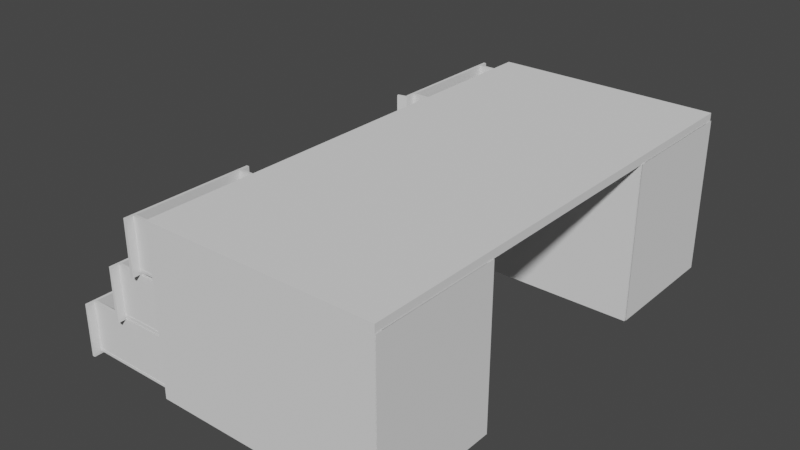 # Source: desk.blend  (saved by Blender 3.2.14; exported with 4.5.12 LTS)
import bpy
from mathutils import Matrix  # noqa: F401  (used for matrix-valued properties, if any)

bpy.ops.wm.read_factory_settings(use_empty=True)
scene = bpy.context.scene
scene.name = 'Scene'

# ---- collections
col_collection = bpy.data.collections.new('Collection'); scene.collection.children.link(col_collection)

# ---- materials (node trees are filled in below, after node groups)
mat_material = bpy.data.materials.new('Material')
mat_material.use_transparent_shadow = False

# ---- material node trees
mat_material.use_nodes = True; mat_material.node_tree.nodes.clear()
_N = mat_material.node_tree.nodes; _L = mat_material.node_tree.links
n0 = _N.new('ShaderNodeBsdfPrincipled'); n0.name = 'Principled BSDF'; n0.location = (10, 300)
n0.distribution = 'GGX'
n0.subsurface_method = 'RANDOM_WALK_SKIN'
n0.inputs[3].default_value = 1.45
n0.inputs[27].default_value = (0.0, 0.0, 0.0, 1.0)
n0.inputs[28].default_value = 1.0
n1 = _N.new('ShaderNodeOutputMaterial'); n1.name = 'Material Output'; n1.location = (300, 300)
_L.new(n0.outputs[0], n1.inputs[0])
n1.is_active_output = True

# ---- world
world_world = bpy.data.worlds.new('World'); scene.world = world_world
world_world.use_nodes = True; world_world.node_tree.nodes.clear()
_N = world_world.node_tree.nodes; _L = world_world.node_tree.links
n0 = _N.new('ShaderNodeOutputWorld'); n0.name = 'World Output'; n0.location = (300, 300)
n1 = _N.new('ShaderNodeBackground'); n1.name = 'Background'; n1.location = (10, 300)
n1.inputs[0].default_value = (0.05088, 0.05088, 0.05088, 1.0)
_L.new(n1.outputs[0], n0.inputs[0])
n0.is_active_output = True
world_world.color = (0.05088, 0.05088, 0.05088)
world_world.use_sun_shadow = False
world_world.sun_shadow_jitter_overblur = 0.0

# ---- meshes
me_cube_009 = bpy.data.meshes.new('Cube.009')
me_cube_009.from_pydata([(-1.944, -4.065, -0.2235), (-1.944, -4.065, -0.08578), (-1.944, 4.065, -0.2235), (-1.944, 4.065, -0.08578), (1.944, -4.065, -0.2235), (1.944, -4.065, -0.08578), (1.944, 4.065, -0.2235), (1.944, 4.065, -0.08578)], [], [(0, 1, 3, 2), (2, 3, 7, 6), (6, 7, 5, 4), (4, 5, 1, 0), (2, 6, 4, 0), (7, 3, 1, 5)])
_uv = me_cube_009.uv_layers.new(name='UVMap')
_uv.uv.foreach_set('vector', [0.375, 0.0, 0.625, 0.0, 0.625, 0.25, 0.375, 0.25, 0.375, 0.25, 0.625, 0.25, 0.625, 0.5, 0.375, 0.5, 0.375, 0.5, 0.625, 0.5, 0.625, 0.75, 0.375, 0.75, 0.375, 0.75, 0.625, 0.75, 0.625, 1.0, 0.375, 1.0, 0.125, 0.5, 0.375, 0.5, 0.375, 0.75, 0.125, 0.75, 0.625, 0.5, 0.875, 0.5, 0.875, 0.75, 0.625, 0.75])
me_cube_009.materials.append(None)
me_cube_009.update()
me_cube_014 = bpy.data.meshes.new('Cube.014')
me_cube_014.from_pydata([(-0.2341, -0.2178, -0.2905), (-0.2341, -0.2178, 2.25), (-0.2341, -0.09433, -0.2905), (-0.2341, -0.09433, 2.25), (1.736, -0.2178, -0.2905), (1.736, -0.2178, 2.25), (1.736, -0.09433, -0.2905), (1.736, -0.09433, 2.25)], [], [(0, 1, 3, 2), (2, 3, 7, 6), (6, 7, 5, 4), (4, 5, 1, 0), (2, 6, 4, 0), (7, 3, 1, 5)])
_uv = me_cube_014.uv_layers.new(name='UVMap')
_uv.uv.foreach_set('vector', [0.375, 0.0, 0.625, 0.0, 0.625, 0.25, 0.375, 0.25, 0.375, 0.25, 0.625, 0.25, 0.625, 0.5, 0.375, 0.5, 0.375, 0.5, 0.625, 0.5, 0.625, 0.75, 0.375, 0.75, 0.375, 0.75, 0.625, 0.75, 0.625, 1.0, 0.375, 1.0, 0.125, 0.5, 0.375, 0.5, 0.375, 0.75, 0.125, 0.75, 0.625, 0.5, 0.875, 0.5, 0.875, 0.75, 0.625, 0.75])
me_cube_014.update()
me_cube_015 = bpy.data.meshes.new('Cube.015')
me_cube_015.from_pydata([(-3.893, -0.06024, -2.594), (-3.893, -0.06024, 0.072), (-3.893, 0.06323, -2.594), (-3.893, 0.06323, 0.072), (2.11e-05, -0.06024, -2.594), (2.086e-05, -0.06024, 0.072), (2.11e-05, 0.06323, -2.594), (2.086e-05, 0.06323, 0.072)], [], [(0, 1, 3, 2), (2, 3, 7, 6), (6, 7, 5, 4), (4, 5, 1, 0), (2, 6, 4, 0), (7, 3, 1, 5)])
_uv = me_cube_015.uv_layers.new(name='UVMap')
_uv.uv.foreach_set('vector', [0.375, 0.0, 0.625, 0.0, 0.625, 0.25, 0.375, 0.25, 0.375, 0.25, 0.625, 0.25, 0.625, 0.5, 0.375, 0.5, 0.375, 0.5, 0.625, 0.5, 0.625, 0.75, 0.375, 0.75, 0.375, 0.75, 0.625, 0.75, 0.625, 1.0, 0.375, 1.0, 0.125, 0.5, 0.375, 0.5, 0.375, 0.75, 0.125, 0.75, 0.625, 0.5, 0.875, 0.5, 0.875, 0.75, 0.625, 0.75])
me_cube_015.update()
me_cube_016 = bpy.data.meshes.new('Cube.016')
me_cube_016.from_pydata([(-0.2341, -0.2178, 0.2178), (-0.2341, -0.2178, 2.183), (-0.2341, -0.09433, 0.2178), (-0.2341, -0.09433, 2.183), (3.658, -0.2178, 0.2178), (3.658, -0.2178, 2.183), (3.658, -0.09433, 0.2178), (3.658, -0.09433, 2.183)], [], [(0, 1, 3, 2), (2, 3, 7, 6), (6, 7, 5, 4), (4, 5, 1, 0), (2, 6, 4, 0), (7, 3, 1, 5)])
_uv = me_cube_016.uv_layers.new(name='UVMap')
_uv.uv.foreach_set('vector', [0.375, 0.0, 0.625, 0.0, 0.625, 0.25, 0.375, 0.25, 0.375, 0.25, 0.625, 0.25, 0.625, 0.5, 0.375, 0.5, 0.375, 0.5, 0.625, 0.5, 0.625, 0.75, 0.375, 0.75, 0.375, 0.75, 0.625, 0.75, 0.625, 1.0, 0.375, 1.0, 0.125, 0.5, 0.375, 0.5, 0.375, 0.75, 0.125, 0.75, 0.625, 0.5, 0.875, 0.5, 0.875, 0.75, 0.625, 0.75])
me_cube_016.update()
me_cube_017 = bpy.data.meshes.new('Cube.017')
me_cube_017.from_pydata([(-0.2341, -0.2178, -0.2905), (-0.2341, -0.2178, 2.375), (-0.2341, -0.09433, -0.2905), (-0.2341, -0.09433, 2.375), (3.658, -0.2178, -0.2905), (3.658, -0.2178, 2.375), (3.658, -0.09433, -0.2905), (3.658, -0.09433, 2.375)], [], [(0, 1, 3, 2), (2, 3, 7, 6), (6, 7, 5, 4), (4, 5, 1, 0), (2, 6, 4, 0), (7, 3, 1, 5)])
_uv = me_cube_017.uv_layers.new(name='UVMap')
_uv.uv.foreach_set('vector', [0.375, 0.0, 0.625, 0.0, 0.625, 0.25, 0.375, 0.25, 0.375, 0.25, 0.625, 0.25, 0.625, 0.5, 0.375, 0.5, 0.375, 0.5, 0.625, 0.5, 0.625, 0.75, 0.375, 0.75, 0.375, 0.75, 0.625, 0.75, 0.625, 1.0, 0.375, 1.0, 0.125, 0.5, 0.375, 0.5, 0.375, 0.75, 0.125, 0.75, 0.625, 0.5, 0.875, 0.5, 0.875, 0.75, 0.625, 0.75])
me_cube_017.update()
me_cube_018 = bpy.data.meshes.new('Cube.018')
me_cube_018.from_pydata([(-0.2341, -0.2178, 0.2178), (-0.2341, -0.2178, 2.183), (-0.2341, -0.09433, 0.2178), (-0.2341, -0.09433, 2.183), (3.658, -0.2178, 0.2178), (3.658, -0.2178, 2.183), (3.658, -0.09433, 0.2178), (3.658, -0.09433, 2.183)], [], [(0, 1, 3, 2), (2, 3, 7, 6), (6, 7, 5, 4), (4, 5, 1, 0), (2, 6, 4, 0), (7, 3, 1, 5)])
_uv = me_cube_018.uv_layers.new(name='UVMap')
_uv.uv.foreach_set('vector', [0.375, 0.0, 0.625, 0.0, 0.625, 0.25, 0.375, 0.25, 0.375, 0.25, 0.625, 0.25, 0.625, 0.5, 0.375, 0.5, 0.375, 0.5, 0.625, 0.5, 0.625, 0.75, 0.375, 0.75, 0.375, 0.75, 0.625, 0.75, 0.625, 1.0, 0.375, 1.0, 0.125, 0.5, 0.375, 0.5, 0.375, 0.75, 0.125, 0.75, 0.625, 0.5, 0.875, 0.5, 0.875, 0.75, 0.625, 0.75])
me_cube_018.update()
me_cube_019 = bpy.data.meshes.new('Cube.019')
me_cube_019.from_pydata([(-0.2341, -0.2178, 0.2178), (-0.2341, -0.2178, 2.183), (-0.2341, -0.09433, 0.2178), (-0.2341, -0.09433, 2.183), (3.658, -0.2178, 0.2178), (3.658, -0.2178, 2.183), (3.658, -0.09433, 0.2178), (3.658, -0.09433, 2.183)], [], [(0, 1, 3, 2), (2, 3, 7, 6), (6, 7, 5, 4), (4, 5, 1, 0), (2, 6, 4, 0), (7, 3, 1, 5)])
_uv = me_cube_019.uv_layers.new(name='UVMap')
_uv.uv.foreach_set('vector', [0.375, 0.0, 0.625, 0.0, 0.625, 0.25, 0.375, 0.25, 0.375, 0.25, 0.625, 0.25, 0.625, 0.5, 0.375, 0.5, 0.375, 0.5, 0.625, 0.5, 0.625, 0.75, 0.375, 0.75, 0.375, 0.75, 0.625, 0.75, 0.625, 1.0, 0.375, 1.0, 0.125, 0.5, 0.375, 0.5, 0.375, 0.75, 0.125, 0.75, 0.625, 0.5, 0.875, 0.5, 0.875, 0.75, 0.625, 0.75])
me_cube_019.update()
me_cube_020 = bpy.data.meshes.new('Cube.020')
me_cube_020.from_pydata([(-0.3202, 0.004568, -0.09987), (-0.3202, 0.004568, 0.7955), (-0.3202, 0.05075, -0.09987), (-0.3202, 0.05075, 0.7955), (1.89, 0.004568, -0.09987), (1.89, 0.004568, 0.7955), (1.89, 0.05075, -0.09987), (1.89, 0.05075, 0.7955), (-2.196, 3.977, -3.886), (-2.196, 3.977, 1.743), (-2.349, 3.977, -3.886), (-2.349, 3.977, 1.743), (-2.196, 0.08469, -3.886), (-2.196, 0.08469, 1.743), (-2.349, 0.08469, -3.886), (-2.349, 0.08469, 1.743), (3.945, 3.926, -3.886), (3.945, 3.926, 1.743), (3.945, 3.972, -3.886), (3.945, 3.972, 1.743), (-2.206, 3.926, -3.886), (-2.206, 3.926, 1.743), (-2.206, 3.972, -3.886), (-2.206, 3.972, 1.743), (4.087, 3.977, -3.886), (3.934, 3.977, -3.886), (4.087, 3.977, 1.743), (4.087, 0.08469, -3.886), (3.934, 0.08469, -3.886), (4.087, 0.08469, 1.743), (3.934, 0.08469, 1.743), (3.934, 3.977, 1.743), (4.14, 3.977, -3.884), (4.14, 3.977, -4.208), (-2.362, 3.977, -3.884), (4.14, 0.08469, -3.884), (4.14, 0.08469, -4.208), (-2.362, 0.08469, -3.884), (-2.362, 0.08469, -4.208), (-2.362, 3.977, -4.208), (4.543, 0.04077, -4.554), (4.543, 0.04077, 1.743), (4.543, 0.08696, -4.554), (4.543, 0.08696, 1.743), (-2.771, 0.04077, -4.554), (-2.771, 0.04077, 1.743), (-2.771, 0.08696, -4.554), (-2.771, 0.08696, 1.743)], [], [(0, 1, 3, 2), (2, 3, 7, 6), (6, 7, 5, 4), (4, 5, 1, 0), (2, 6, 4, 0), (7, 3, 1, 5), (8, 9, 11, 10), (10, 11, 15, 14), (14, 15, 13, 12), (12, 13, 9, 8), (10, 14, 12, 8), (15, 11, 9, 13), (16, 17, 19, 18), (18, 19, 23, 22), (22, 23, 21, 20), (20, 21, 17, 16), (18, 22, 20, 16), (23, 19, 17, 21), (25, 28, 27, 24), (24, 26, 31, 25), (27, 29, 26, 24), (28, 30, 29, 27), (30, 31, 26, 29), (25, 31, 30, 28), (33, 36, 35, 32), (32, 34, 39, 33), (35, 37, 34, 32), (36, 38, 37, 35), (38, 39, 34, 37), (33, 39, 38, 36), (40, 41, 43, 42), (42, 43, 47, 46), (46, 47, 45, 44), (44, 45, 41, 40), (42, 46, 44, 40), (47, 43, 41, 45)])
_uv = me_cube_020.uv_layers.new(name='UVMap')
_uv.uv.foreach_set('vector', [0.375, 0.0, 0.625, 0.0, 0.625, 0.25, 0.375, 0.25, 0.375, 0.25, 0.625, 0.25, 0.625, 0.5, 0.375, 0.5, 0.375, 0.5, 0.625, 0.5, 0.625, 0.75, 0.375, 0.75, 0.375, 0.75, 0.625, 0.75, 0.625, 1.0, 0.375, 1.0, 0.125, 0.5, 0.375, 0.5, 0.375, 0.75, 0.125, 0.75, 0.625, 0.5, 0.875, 0.5, 0.875, 0.75, 0.625, 0.75, 0.375, 0.0, 0.625, 0.0, 0.625, 0.25, 0.375, 0.25, 0.375, 0.25, 0.625, 0.25, 0.625, 0.5, 0.375, 0.5, 0.375, 0.5, 0.625, 0.5, 0.625, 0.75, 0.375, 0.75, 0.375, 0.75, 0.625, 0.75, 0.625, 1.0, 0.375, 1.0, 0.125, 0.5, 0.375, 0.5, 0.375, 0.75, 0.125, 0.75, 0.625, 0.5, 0.875, 0.5, 0.875, 0.75, 0.625, 0.75, 0.375, 0.0, 0.625, 0.0, 0.625, 0.25, 0.375, 0.25, 0.375, 0.25, 0.625, 0.25, 0.625, 0.5, 0.375, 0.5, 0.375, 0.5, 0.625, 0.5, 0.625, 0.75, 0.375, 0.75, 0.375, 0.75, 0.625, 0.75, 0.625, 1.0, 0.375, 1.0, 0.125, 0.5, 0.375, 0.5, 0.375, 0.75, 0.125, 0.75, 0.625, 0.5, 0.875, 0.5, 0.875, 0.75, 0.625, 0.75, 0.125, 0.5, 0.375, 0.5, 0.375, 0.75, 0.125, 0.75, 0.375, 0.0, 0.625, 0.0, 0.625, 0.25, 0.375, 0.25, 0.375, 0.75, 0.625, 0.75, 0.625, 1.0, 0.375, 1.0, 0.375, 0.5, 0.625, 0.5, 0.625, 0.75, 0.375, 0.75, 0.625, 0.5, 0.875, 0.5, 0.875, 0.75, 0.625, 0.75, 0.375, 0.25, 0.625, 0.25, 0.625, 0.5, 0.375, 0.5, 0.125, 0.5, 0.375, 0.5, 0.375, 0.75, 0.125, 0.75, 0.375, 0.0, 0.625, 0.0, 0.625, 0.25, 0.375, 0.25, 0.375, 0.75, 0.625, 0.75, 0.625, 1.0, 0.375, 1.0, 0.375, 0.5, 0.625, 0.5, 0.625, 0.75, 0.375, 0.75, 0.625, 0.5, 0.875, 0.5, 0.875, 0.75, 0.625, 0.75, 0.375, 0.25, 0.625, 0.25, 0.625, 0.5, 0.375, 0.5, 0.375, 0.0, 0.625, 0.0, 0.625, 0.25, 0.375, 0.25, 0.375, 0.25, 0.625, 0.25, 0.625, 0.5, 0.375, 0.5, 0.375, 0.5, 0.625, 0.5, 0.625, 0.75, 0.375, 0.75, 0.375, 0.75, 0.625, 0.75, 0.625, 1.0, 0.375, 1.0, 0.125, 0.5, 0.375, 0.5, 0.375, 0.75, 0.125, 0.75, 0.625, 0.5, 0.875, 0.5, 0.875, 0.75, 0.625, 0.75])
me_cube_020.materials.append(mat_material)
me_cube_020.update()
me_cube_021 = bpy.data.meshes.new('Cube.021')
me_cube_021.from_pydata([(-0.3202, 0.004568, -0.09987), (-0.3202, 0.004568, 0.7955), (-0.3202, 0.05075, -0.09987), (-0.3202, 0.05075, 0.7955), (1.89, 0.004568, -0.09987), (1.89, 0.004568, 0.7955), (1.89, 0.05075, -0.09987), (1.89, 0.05075, 0.7955), (-2.196, 3.977, -3.886), (-2.196, 3.977, 1.743), (-2.349, 3.977, -3.886), (-2.349, 3.977, 1.743), (-2.196, 0.08469, -3.886), (-2.196, 0.08469, 1.743), (-2.349, 0.08469, -3.886), (-2.349, 0.08469, 1.743), (3.945, 3.926, -3.886), (3.945, 3.926, 1.743), (3.945, 3.972, -3.886), (3.945, 3.972, 1.743), (-2.206, 3.926, -3.886), (-2.206, 3.926, 1.743), (-2.206, 3.972, -3.886), (-2.206, 3.972, 1.743), (4.087, 3.977, -3.886), (3.934, 3.977, -3.886), (4.087, 3.977, 1.743), (4.087, 0.08469, -3.886), (3.934, 0.08469, -3.886), (4.087, 0.08469, 1.743), (3.934, 0.08469, 1.743), (3.934, 3.977, 1.743), (4.14, 3.977, -3.884), (4.14, 3.977, -4.208), (-2.362, 3.977, -3.884), (4.14, 0.08469, -3.884), (4.14, 0.08469, -4.208), (-2.362, 0.08469, -3.884), (-2.362, 0.08469, -4.208), (-2.362, 3.977, -4.208), (4.543, 0.04077, -4.554), (4.543, 0.04077, 1.743), (4.543, 0.08696, -4.554), (4.543, 0.08696, 1.743), (-2.771, 0.04077, -4.554), (-2.771, 0.04077, 1.743), (-2.771, 0.08696, -4.554), (-2.771, 0.08696, 1.743)], [], [(0, 1, 3, 2), (2, 3, 7, 6), (6, 7, 5, 4), (4, 5, 1, 0), (2, 6, 4, 0), (7, 3, 1, 5), (8, 9, 11, 10), (10, 11, 15, 14), (14, 15, 13, 12), (12, 13, 9, 8), (10, 14, 12, 8), (15, 11, 9, 13), (16, 17, 19, 18), (18, 19, 23, 22), (22, 23, 21, 20), (20, 21, 17, 16), (18, 22, 20, 16), (23, 19, 17, 21), (25, 28, 27, 24), (24, 26, 31, 25), (27, 29, 26, 24), (28, 30, 29, 27), (30, 31, 26, 29), (25, 31, 30, 28), (33, 36, 35, 32), (32, 34, 39, 33), (35, 37, 34, 32), (36, 38, 37, 35), (38, 39, 34, 37), (33, 39, 38, 36), (40, 41, 43, 42), (42, 43, 47, 46), (46, 47, 45, 44), (44, 45, 41, 40), (42, 46, 44, 40), (47, 43, 41, 45)])
_uv = me_cube_021.uv_layers.new(name='UVMap')
_uv.uv.foreach_set('vector', [0.375, 0.0, 0.625, 0.0, 0.625, 0.25, 0.375, 0.25, 0.375, 0.25, 0.625, 0.25, 0.625, 0.5, 0.375, 0.5, 0.375, 0.5, 0.625, 0.5, 0.625, 0.75, 0.375, 0.75, 0.375, 0.75, 0.625, 0.75, 0.625, 1.0, 0.375, 1.0, 0.125, 0.5, 0.375, 0.5, 0.375, 0.75, 0.125, 0.75, 0.625, 0.5, 0.875, 0.5, 0.875, 0.75, 0.625, 0.75, 0.375, 0.0, 0.625, 0.0, 0.625, 0.25, 0.375, 0.25, 0.375, 0.25, 0.625, 0.25, 0.625, 0.5, 0.375, 0.5, 0.375, 0.5, 0.625, 0.5, 0.625, 0.75, 0.375, 0.75, 0.375, 0.75, 0.625, 0.75, 0.625, 1.0, 0.375, 1.0, 0.125, 0.5, 0.375, 0.5, 0.375, 0.75, 0.125, 0.75, 0.625, 0.5, 0.875, 0.5, 0.875, 0.75, 0.625, 0.75, 0.375, 0.0, 0.625, 0.0, 0.625, 0.25, 0.375, 0.25, 0.375, 0.25, 0.625, 0.25, 0.625, 0.5, 0.375, 0.5, 0.375, 0.5, 0.625, 0.5, 0.625, 0.75, 0.375, 0.75, 0.375, 0.75, 0.625, 0.75, 0.625, 1.0, 0.375, 1.0, 0.125, 0.5, 0.375, 0.5, 0.375, 0.75, 0.125, 0.75, 0.625, 0.5, 0.875, 0.5, 0.875, 0.75, 0.625, 0.75, 0.125, 0.5, 0.375, 0.5, 0.375, 0.75, 0.125, 0.75, 0.375, 0.0, 0.625, 0.0, 0.625, 0.25, 0.375, 0.25, 0.375, 0.75, 0.625, 0.75, 0.625, 1.0, 0.375, 1.0, 0.375, 0.5, 0.625, 0.5, 0.625, 0.75, 0.375, 0.75, 0.625, 0.5, 0.875, 0.5, 0.875, 0.75, 0.625, 0.75, 0.375, 0.25, 0.625, 0.25, 0.625, 0.5, 0.375, 0.5, 0.125, 0.5, 0.375, 0.5, 0.375, 0.75, 0.125, 0.75, 0.375, 0.0, 0.625, 0.0, 0.625, 0.25, 0.375, 0.25, 0.375, 0.75, 0.625, 0.75, 0.625, 1.0, 0.375, 1.0, 0.375, 0.5, 0.625, 0.5, 0.625, 0.75, 0.375, 0.75, 0.625, 0.5, 0.875, 0.5, 0.875, 0.75, 0.625, 0.75, 0.375, 0.25, 0.625, 0.25, 0.625, 0.5, 0.375, 0.5, 0.375, 0.0, 0.625, 0.0, 0.625, 0.25, 0.375, 0.25, 0.375, 0.25, 0.625, 0.25, 0.625, 0.5, 0.375, 0.5, 0.375, 0.5, 0.625, 0.5, 0.625, 0.75, 0.375, 0.75, 0.375, 0.75, 0.625, 0.75, 0.625, 1.0, 0.375, 1.0, 0.125, 0.5, 0.375, 0.5, 0.375, 0.75, 0.125, 0.75, 0.625, 0.5, 0.875, 0.5, 0.875, 0.75, 0.625, 0.75])
me_cube_021.update()
me_cube_022 = bpy.data.meshes.new('Cube.022')
me_cube_022.from_pydata([(-0.3202, 0.004568, -0.09987), (-0.3202, 0.004568, 0.7955), (-0.3202, 0.05075, -0.09987), (-0.3202, 0.05075, 0.7955), (1.89, 0.004568, -0.09987), (1.89, 0.004568, 0.7955), (1.89, 0.05075, -0.09987), (1.89, 0.05075, 0.7955), (-2.196, 3.977, -3.886), (-2.196, 3.977, 1.743), (-2.349, 3.977, -3.886), (-2.349, 3.977, 1.743), (-2.196, 0.08469, -3.886), (-2.196, 0.08469, 1.743), (-2.349, 0.08469, -3.886), (-2.349, 0.08469, 1.743), (3.945, 3.926, -3.886), (3.945, 3.926, 1.743), (3.945, 3.972, -3.886), (3.945, 3.972, 1.743), (-2.206, 3.926, -3.886), (-2.206, 3.926, 1.743), (-2.206, 3.972, -3.886), (-2.206, 3.972, 1.743), (4.087, 3.977, -3.886), (3.934, 3.977, -3.886), (4.087, 3.977, 1.743), (4.087, 0.08469, -3.886), (3.934, 0.08469, -3.886), (4.087, 0.08469, 1.743), (3.934, 0.08469, 1.743), (3.934, 3.977, 1.743), (4.14, 3.977, -3.884), (4.14, 3.977, -4.208), (-2.362, 3.977, -3.884), (4.14, 0.08469, -3.884), (4.14, 0.08469, -4.208), (-2.362, 0.08469, -3.884), (-2.362, 0.08469, -4.208), (-2.362, 3.977, -4.208), (4.543, 0.04077, -4.554), (4.543, 0.04077, 1.743), (4.543, 0.08696, -4.554), (4.543, 0.08696, 1.743), (-2.771, 0.04077, -4.554), (-2.771, 0.04077, 1.743), (-2.771, 0.08696, -4.554), (-2.771, 0.08696, 1.743)], [], [(0, 1, 3, 2), (2, 3, 7, 6), (6, 7, 5, 4), (4, 5, 1, 0), (2, 6, 4, 0), (7, 3, 1, 5), (8, 9, 11, 10), (10, 11, 15, 14), (14, 15, 13, 12), (12, 13, 9, 8), (10, 14, 12, 8), (15, 11, 9, 13), (16, 17, 19, 18), (18, 19, 23, 22), (22, 23, 21, 20), (20, 21, 17, 16), (18, 22, 20, 16), (23, 19, 17, 21), (25, 28, 27, 24), (24, 26, 31, 25), (27, 29, 26, 24), (28, 30, 29, 27), (30, 31, 26, 29), (25, 31, 30, 28), (33, 36, 35, 32), (32, 34, 39, 33), (35, 37, 34, 32), (36, 38, 37, 35), (38, 39, 34, 37), (33, 39, 38, 36), (40, 41, 43, 42), (42, 43, 47, 46), (46, 47, 45, 44), (44, 45, 41, 40), (42, 46, 44, 40), (47, 43, 41, 45)])
_uv = me_cube_022.uv_layers.new(name='UVMap')
_uv.uv.foreach_set('vector', [0.375, 0.0, 0.625, 0.0, 0.625, 0.25, 0.375, 0.25, 0.375, 0.25, 0.625, 0.25, 0.625, 0.5, 0.375, 0.5, 0.375, 0.5, 0.625, 0.5, 0.625, 0.75, 0.375, 0.75, 0.375, 0.75, 0.625, 0.75, 0.625, 1.0, 0.375, 1.0, 0.125, 0.5, 0.375, 0.5, 0.375, 0.75, 0.125, 0.75, 0.625, 0.5, 0.875, 0.5, 0.875, 0.75, 0.625, 0.75, 0.375, 0.0, 0.625, 0.0, 0.625, 0.25, 0.375, 0.25, 0.375, 0.25, 0.625, 0.25, 0.625, 0.5, 0.375, 0.5, 0.375, 0.5, 0.625, 0.5, 0.625, 0.75, 0.375, 0.75, 0.375, 0.75, 0.625, 0.75, 0.625, 1.0, 0.375, 1.0, 0.125, 0.5, 0.375, 0.5, 0.375, 0.75, 0.125, 0.75, 0.625, 0.5, 0.875, 0.5, 0.875, 0.75, 0.625, 0.75, 0.375, 0.0, 0.625, 0.0, 0.625, 0.25, 0.375, 0.25, 0.375, 0.25, 0.625, 0.25, 0.625, 0.5, 0.375, 0.5, 0.375, 0.5, 0.625, 0.5, 0.625, 0.75, 0.375, 0.75, 0.375, 0.75, 0.625, 0.75, 0.625, 1.0, 0.375, 1.0, 0.125, 0.5, 0.375, 0.5, 0.375, 0.75, 0.125, 0.75, 0.625, 0.5, 0.875, 0.5, 0.875, 0.75, 0.625, 0.75, 0.125, 0.5, 0.375, 0.5, 0.375, 0.75, 0.125, 0.75, 0.375, 0.0, 0.625, 0.0, 0.625, 0.25, 0.375, 0.25, 0.375, 0.75, 0.625, 0.75, 0.625, 1.0, 0.375, 1.0, 0.375, 0.5, 0.625, 0.5, 0.625, 0.75, 0.375, 0.75, 0.625, 0.5, 0.875, 0.5, 0.875, 0.75, 0.625, 0.75, 0.375, 0.25, 0.625, 0.25, 0.625, 0.5, 0.375, 0.5, 0.125, 0.5, 0.375, 0.5, 0.375, 0.75, 0.125, 0.75, 0.375, 0.0, 0.625, 0.0, 0.625, 0.25, 0.375, 0.25, 0.375, 0.75, 0.625, 0.75, 0.625, 1.0, 0.375, 1.0, 0.375, 0.5, 0.625, 0.5, 0.625, 0.75, 0.375, 0.75, 0.625, 0.5, 0.875, 0.5, 0.875, 0.75, 0.625, 0.75, 0.375, 0.25, 0.625, 0.25, 0.625, 0.5, 0.375, 0.5, 0.375, 0.0, 0.625, 0.0, 0.625, 0.25, 0.375, 0.25, 0.375, 0.25, 0.625, 0.25, 0.625, 0.5, 0.375, 0.5, 0.375, 0.5, 0.625, 0.5, 0.625, 0.75, 0.375, 0.75, 0.375, 0.75, 0.625, 0.75, 0.625, 1.0, 0.375, 1.0, 0.125, 0.5, 0.375, 0.5, 0.375, 0.75, 0.125, 0.75, 0.625, 0.5, 0.875, 0.5, 0.875, 0.75, 0.625, 0.75])
me_cube_022.update()
me_cube_001 = bpy.data.meshes.new('Cube.001')
me_cube_001.from_pydata([(-1.943, -0.06173, -1.333), (-1.943, -0.06173, 1.333), (-1.943, 0.06173, -1.333), (-1.943, 0.06173, 1.333), (1.943, -0.06173, -1.333), (1.943, -0.06173, 1.333), (1.943, 0.06173, -1.333), (1.943, 0.06173, 1.333)], [], [(0, 1, 3, 2), (2, 3, 7, 6), (6, 7, 5, 4), (4, 5, 1, 0), (2, 6, 4, 0), (7, 3, 1, 5)])
_uv = me_cube_001.uv_layers.new(name='UVMap')
_uv.uv.foreach_set('vector', [0.375, 0.0, 0.625, 0.0, 0.625, 0.25, 0.375, 0.25, 0.375, 0.25, 0.625, 0.25, 0.625, 0.5, 0.375, 0.5, 0.375, 0.5, 0.625, 0.5, 0.625, 0.75, 0.375, 0.75, 0.375, 0.75, 0.625, 0.75, 0.625, 1.0, 0.375, 1.0, 0.125, 0.5, 0.375, 0.5, 0.375, 0.75, 0.125, 0.75, 0.625, 0.5, 0.875, 0.5, 0.875, 0.75, 0.625, 0.75])
me_cube_001.update()
me_cube_002 = bpy.data.meshes.new('Cube.002')
me_cube_002.from_pydata([(-0.3202, 0.004568, -0.09987), (-0.3202, 0.004568, 0.7955), (-0.3202, 0.05075, -0.09987), (-0.3202, 0.05075, 0.7955), (1.89, 0.004568, -0.09987), (1.89, 0.004568, 0.7955), (1.89, 0.05075, -0.09987), (1.89, 0.05075, 0.7955), (-2.196, 3.977, -3.886), (-2.196, 3.977, 1.743), (-2.349, 3.977, -3.886), (-2.349, 3.977, 1.743), (-2.196, 0.08469, -3.886), (-2.196, 0.08469, 1.743), (-2.349, 0.08469, -3.886), (-2.349, 0.08469, 1.743), (3.945, 3.926, -3.886), (3.945, 3.926, 1.743), (3.945, 3.972, -3.886), (3.945, 3.972, 1.743), (-2.206, 3.926, -3.886), (-2.206, 3.926, 1.743), (-2.206, 3.972, -3.886), (-2.206, 3.972, 1.743), (4.087, 3.977, -3.886), (3.934, 3.977, -3.886), (4.087, 3.977, 1.743), (4.087, 0.08469, -3.886), (3.934, 0.08469, -3.886), (4.087, 0.08469, 1.743), (3.934, 0.08469, 1.743), (3.934, 3.977, 1.743), (4.14, 3.977, -3.884), (4.14, 3.977, -4.208), (-2.362, 3.977, -3.884), (4.14, 0.08469, -3.884), (4.14, 0.08469, -4.208), (-2.362, 0.08469, -3.884), (-2.362, 0.08469, -4.208), (-2.362, 3.977, -4.208), (4.543, 0.04077, -4.554), (4.543, 0.04077, 1.743), (4.543, 0.08696, -4.554), (4.543, 0.08696, 1.743), (-2.771, 0.04077, -4.554), (-2.771, 0.04077, 1.743), (-2.771, 0.08696, -4.554), (-2.771, 0.08696, 1.743)], [], [(0, 1, 3, 2), (2, 3, 7, 6), (6, 7, 5, 4), (4, 5, 1, 0), (2, 6, 4, 0), (7, 3, 1, 5), (8, 9, 11, 10), (10, 11, 15, 14), (14, 15, 13, 12), (12, 13, 9, 8), (10, 14, 12, 8), (15, 11, 9, 13), (16, 17, 19, 18), (18, 19, 23, 22), (22, 23, 21, 20), (20, 21, 17, 16), (18, 22, 20, 16), (23, 19, 17, 21), (25, 28, 27, 24), (24, 26, 31, 25), (27, 29, 26, 24), (28, 30, 29, 27), (30, 31, 26, 29), (25, 31, 30, 28), (33, 36, 35, 32), (32, 34, 39, 33), (35, 37, 34, 32), (36, 38, 37, 35), (38, 39, 34, 37), (33, 39, 38, 36), (40, 41, 43, 42), (42, 43, 47, 46), (46, 47, 45, 44), (44, 45, 41, 40), (42, 46, 44, 40), (47, 43, 41, 45)])
_uv = me_cube_002.uv_layers.new(name='UVMap')
_uv.uv.foreach_set('vector', [0.375, 0.0, 0.625, 0.0, 0.625, 0.25, 0.375, 0.25, 0.375, 0.25, 0.625, 0.25, 0.625, 0.5, 0.375, 0.5, 0.375, 0.5, 0.625, 0.5, 0.625, 0.75, 0.375, 0.75, 0.375, 0.75, 0.625, 0.75, 0.625, 1.0, 0.375, 1.0, 0.125, 0.5, 0.375, 0.5, 0.375, 0.75, 0.125, 0.75, 0.625, 0.5, 0.875, 0.5, 0.875, 0.75, 0.625, 0.75, 0.375, 0.0, 0.625, 0.0, 0.625, 0.25, 0.375, 0.25, 0.375, 0.25, 0.625, 0.25, 0.625, 0.5, 0.375, 0.5, 0.375, 0.5, 0.625, 0.5, 0.625, 0.75, 0.375, 0.75, 0.375, 0.75, 0.625, 0.75, 0.625, 1.0, 0.375, 1.0, 0.125, 0.5, 0.375, 0.5, 0.375, 0.75, 0.125, 0.75, 0.625, 0.5, 0.875, 0.5, 0.875, 0.75, 0.625, 0.75, 0.375, 0.0, 0.625, 0.0, 0.625, 0.25, 0.375, 0.25, 0.375, 0.25, 0.625, 0.25, 0.625, 0.5, 0.375, 0.5, 0.375, 0.5, 0.625, 0.5, 0.625, 0.75, 0.375, 0.75, 0.375, 0.75, 0.625, 0.75, 0.625, 1.0, 0.375, 1.0, 0.125, 0.5, 0.375, 0.5, 0.375, 0.75, 0.125, 0.75, 0.625, 0.5, 0.875, 0.5, 0.875, 0.75, 0.625, 0.75, 0.125, 0.5, 0.375, 0.5, 0.375, 0.75, 0.125, 0.75, 0.375, 0.0, 0.625, 0.0, 0.625, 0.25, 0.375, 0.25, 0.375, 0.75, 0.625, 0.75, 0.625, 1.0, 0.375, 1.0, 0.375, 0.5, 0.625, 0.5, 0.625, 0.75, 0.375, 0.75, 0.625, 0.5, 0.875, 0.5, 0.875, 0.75, 0.625, 0.75, 0.375, 0.25, 0.625, 0.25, 0.625, 0.5, 0.375, 0.5, 0.125, 0.5, 0.375, 0.5, 0.375, 0.75, 0.125, 0.75, 0.375, 0.0, 0.625, 0.0, 0.625, 0.25, 0.375, 0.25, 0.375, 0.75, 0.625, 0.75, 0.625, 1.0, 0.375, 1.0, 0.375, 0.5, 0.625, 0.5, 0.625, 0.75, 0.375, 0.75, 0.625, 0.5, 0.875, 0.5, 0.875, 0.75, 0.625, 0.75, 0.375, 0.25, 0.625, 0.25, 0.625, 0.5, 0.375, 0.5, 0.375, 0.0, 0.625, 0.0, 0.625, 0.25, 0.375, 0.25, 0.375, 0.25, 0.625, 0.25, 0.625, 0.5, 0.375, 0.5, 0.375, 0.5, 0.625, 0.5, 0.625, 0.75, 0.375, 0.75, 0.375, 0.75, 0.625, 0.75, 0.625, 1.0, 0.375, 1.0, 0.125, 0.5, 0.375, 0.5, 0.375, 0.75, 0.125, 0.75, 0.625, 0.5, 0.875, 0.5, 0.875, 0.75, 0.625, 0.75])
me_cube_002.update()
me_cube_003 = bpy.data.meshes.new('Cube.003')
me_cube_003.from_pydata([(-0.2341, -0.2178, 0.2178), (-0.2341, -0.2178, 2.183), (-0.2341, -0.09433, 0.2178), (-0.2341, -0.09433, 2.183), (3.658, -0.2178, 0.2178), (3.658, -0.2178, 2.183), (3.658, -0.09433, 0.2178), (3.658, -0.09433, 2.183)], [], [(0, 1, 3, 2), (2, 3, 7, 6), (6, 7, 5, 4), (4, 5, 1, 0), (2, 6, 4, 0), (7, 3, 1, 5)])
_uv = me_cube_003.uv_layers.new(name='UVMap')
_uv.uv.foreach_set('vector', [0.375, 0.0, 0.625, 0.0, 0.625, 0.25, 0.375, 0.25, 0.375, 0.25, 0.625, 0.25, 0.625, 0.5, 0.375, 0.5, 0.375, 0.5, 0.625, 0.5, 0.625, 0.75, 0.375, 0.75, 0.375, 0.75, 0.625, 0.75, 0.625, 1.0, 0.375, 1.0, 0.125, 0.5, 0.375, 0.5, 0.375, 0.75, 0.125, 0.75, 0.625, 0.5, 0.875, 0.5, 0.875, 0.75, 0.625, 0.75])
me_cube_003.update()
me_cube_005 = bpy.data.meshes.new('Cube.005')
me_cube_005.from_pydata([(2.846, -0.05596, 13.6), (2.846, -0.05596, 14.49), (2.846, -0.009775, 13.6), (2.846, -0.009776, 14.49), (5.056, -0.05596, 13.6), (5.056, -0.05596, 14.49), (5.056, -0.009775, 13.6), (5.056, -0.009776, 14.49), (-0.1153, -0.01976, 0.002784), (-0.1153, 0.02643, 0.002784), (5.762, -0.01976, 0.002775), (-0.1153, -0.01976, 15.54), (-0.1153, 0.02643, 15.54), (5.762, -0.01976, 15.54), (5.762, 0.02643, 15.54), (5.762, 0.02643, 0.002775)], [], [(0, 1, 3, 2), (2, 3, 7, 6), (6, 7, 5, 4), (4, 5, 1, 0), (2, 6, 4, 0), (7, 3, 1, 5), (9, 12, 11, 8), (8, 10, 15, 9), (11, 13, 10, 8), (12, 14, 13, 11), (14, 15, 10, 13), (9, 15, 14, 12)])
_uv = me_cube_005.uv_layers.new(name='UVMap')
_uv.uv.foreach_set('vector', [0.375, 0.0, 0.625, 0.0, 0.625, 0.25, 0.375, 0.25, 0.375, 0.25, 0.625, 0.25, 0.625, 0.5, 0.375, 0.5, 0.375, 0.5, 0.625, 0.5, 0.625, 0.75, 0.375, 0.75, 0.375, 0.75, 0.625, 0.75, 0.625, 1.0, 0.375, 1.0, 0.125, 0.5, 0.375, 0.5, 0.375, 0.75, 0.125, 0.75, 0.625, 0.5, 0.875, 0.5, 0.875, 0.75, 0.625, 0.75, 0.125, 0.5, 0.375, 0.5, 0.375, 0.75, 0.125, 0.75, 0.375, 0.0, 0.625, 0.0, 0.625, 0.25, 0.375, 0.25, 0.375, 0.75, 0.625, 0.75, 0.625, 1.0, 0.375, 1.0, 0.375, 0.5, 0.625, 0.5, 0.625, 0.75, 0.375, 0.75, 0.625, 0.5, 0.875, 0.5, 0.875, 0.75, 0.625, 0.75, 0.375, 0.25, 0.625, 0.25, 0.625, 0.5, 0.375, 0.5])
me_cube_005.update()
me_cube_027 = bpy.data.meshes.new('Cube.027')
me_cube_027.from_pydata([(-0.2341, -0.2178, 0.2178), (-0.2341, -0.2178, 2.183), (-0.2341, -0.09433, 0.2178), (-0.2341, -0.09433, 2.183), (3.658, -0.2178, 0.2178), (3.658, -0.2178, 2.183), (3.658, -0.09433, 0.2178), (3.658, -0.09433, 2.183)], [], [(0, 1, 3, 2), (2, 3, 7, 6), (6, 7, 5, 4), (4, 5, 1, 0), (2, 6, 4, 0), (7, 3, 1, 5)])
_uv = me_cube_027.uv_layers.new(name='UVMap')
_uv.uv.foreach_set('vector', [0.375, 0.0, 0.625, 0.0, 0.625, 0.25, 0.375, 0.25, 0.375, 0.25, 0.625, 0.25, 0.625, 0.5, 0.375, 0.5, 0.375, 0.5, 0.625, 0.5, 0.625, 0.75, 0.375, 0.75, 0.375, 0.75, 0.625, 0.75, 0.625, 1.0, 0.375, 1.0, 0.125, 0.5, 0.375, 0.5, 0.375, 0.75, 0.125, 0.75, 0.625, 0.5, 0.875, 0.5, 0.875, 0.75, 0.625, 0.75])
me_cube_027.update()
me_cube_028 = bpy.data.meshes.new('Cube.028')
me_cube_028.from_pydata([(-3.893, -0.06024, -2.594), (-3.893, -0.06024, 0.072), (-3.893, 0.06323, -2.594), (-3.893, 0.06323, 0.072), (2.11e-05, -0.06024, -2.594), (2.086e-05, -0.06024, 0.072), (2.11e-05, 0.06323, -2.594), (2.086e-05, 0.06323, 0.072)], [], [(0, 1, 3, 2), (2, 3, 7, 6), (6, 7, 5, 4), (4, 5, 1, 0), (2, 6, 4, 0), (7, 3, 1, 5)])
_uv = me_cube_028.uv_layers.new(name='UVMap')
_uv.uv.foreach_set('vector', [0.375, 0.0, 0.625, 0.0, 0.625, 0.25, 0.375, 0.25, 0.375, 0.25, 0.625, 0.25, 0.625, 0.5, 0.375, 0.5, 0.375, 0.5, 0.625, 0.5, 0.625, 0.75, 0.375, 0.75, 0.375, 0.75, 0.625, 0.75, 0.625, 1.0, 0.375, 1.0, 0.125, 0.5, 0.375, 0.5, 0.375, 0.75, 0.125, 0.75, 0.625, 0.5, 0.875, 0.5, 0.875, 0.75, 0.625, 0.75])
me_cube_028.update()
me_plane = bpy.data.meshes.new('Plane')
me_plane.from_pydata([(-1.0, -2.112, 4.86e-08), (1.221, -2.112, 5.828e-08), (-1.0, 0.5599, 1.924e-08), (1.221, 0.5599, 2.891e-08)], [], [(0, 1, 3, 2)])
_uv = me_plane.uv_layers.new(name='UVMap')
_uv.uv.foreach_set('vector', [0.0, 0.0, 1.0, 0.0, 1.0, 1.0, 0.0, 1.0])
me_plane.update()
me_plane_002 = bpy.data.meshes.new('Plane.002')
me_plane_002.from_pydata([(-1.0, -2.112, 4.86e-08), (1.221, -2.112, 5.828e-08), (-1.0, 0.5599, 1.924e-08), (1.221, 0.5599, 2.891e-08)], [], [(0, 1, 3, 2)])
_uv = me_plane_002.uv_layers.new(name='UVMap')
_uv.uv.foreach_set('vector', [0.0, 0.0, 1.0, 0.0, 1.0, 1.0, 0.0, 1.0])
me_plane_002.update()

# ---- objects
ob_cube = bpy.data.objects.new('Cube', me_cube_009)
ob_cube_004 = bpy.data.objects.new('Cube.004', me_cube_014)
ob_cube_005 = bpy.data.objects.new('Cube.005', me_cube_015)
ob_cube_006 = bpy.data.objects.new('Cube.006', me_cube_016)
ob_cube_007 = bpy.data.objects.new('Cube.007', me_cube_017)
ob_cube_008 = bpy.data.objects.new('Cube.008', me_cube_018)
ob_cube_009 = bpy.data.objects.new('Cube.009', me_cube_019)
ob_cube_010 = bpy.data.objects.new('Cube.010', me_cube_020)
ob_cube_011 = bpy.data.objects.new('Cube.011', me_cube_021)
ob_cube_012 = bpy.data.objects.new('Cube.012', me_cube_022)
ob_cube_001 = bpy.data.objects.new('Cube.001', me_cube_001)
ob_cube_002 = bpy.data.objects.new('Cube.002', me_cube_002)
ob_cube_003 = bpy.data.objects.new('Cube.003', me_cube_003)
ob_cube_014 = bpy.data.objects.new('Cube.014', me_cube_005)
ob_cube_016 = bpy.data.objects.new('Cube.016', me_cube_027)
ob_cube_013 = bpy.data.objects.new('Cube.013', me_cube_028)
ob_plane = bpy.data.objects.new('Plane', me_plane)
ob_plane_001 = bpy.data.objects.new('Plane.001', me_plane_002)

# ---- transforms, parenting, visibility, modifiers, constraints
ob_cube.location = (-1.272, 0.4334, 0.01784)
_m = ob_cube.modifiers.new('Collision', 'COLLISION')
ob_cube_004.location = (0.4379, -1.769, -0.4962)
ob_cube_004.rotation_euler = (-0.0, 3.142, 1.571)
ob_cube_005.location = (-3.22, -1.473, -2.799)
ob_cube_005.rotation_euler = (-0.0, 3.142, -0.0)
ob_cube_006.location = (0.4379, -1.319, -2.963)
ob_cube_006.rotation_euler = (1.571, 3.142, -0.0)
ob_cube_007.location = (0.4379, -3.414, -0.4962)
ob_cube_007.rotation_euler = (-0.0, 3.142, -0.0)
ob_cube_008.location = (0.4379, -1.319, -1.257)
ob_cube_008.rotation_euler = (1.571, 3.142, -0.0)
ob_cube_009.location = (0.4379, -1.319, -2.193)
ob_cube_009.rotation_euler = (1.571, 3.142, -0.0)
ob_cube_010.location = (-3.748, -2.788, -0.4467)
ob_cube_010.rotation_euler = (3.142, 3.142, 1.571)
ob_cube_010.scale = (-0.3022, 1.0, 0.1422)
_m = ob_cube_010.modifiers.new('Collision', 'COLLISION')
ob_cube_011.location = (-4.225, -2.788, -1.35)
ob_cube_011.rotation_euler = (3.142, 3.142, 1.571)
ob_cube_011.scale = (-0.3022, 1.0, 0.1422)
ob_cube_012.location = (-4.953, -2.788, -2.232)
ob_cube_012.rotation_euler = (3.142, 3.142, 1.571)
ob_cube_012.scale = (-0.3022, 1.0, 0.1422)
ob_cube_001.location = (-1.271, 4.438, -1.539)
ob_cube_001.rotation_euler = (-0.0, 3.142, -0.0)
ob_cube_002.location = (-3.797, 3.123, -0.4467)
ob_cube_002.rotation_euler = (3.142, 3.142, 1.571)
ob_cube_002.scale = (-0.3022, 1.0, 0.1422)
ob_cube_003.location = (0.4379, 4.591, -1.257)
ob_cube_003.rotation_euler = (1.571, 3.142, -0.0)
ob_cube_014.location = (-3.265, 4.496, -2.835)
ob_cube_014.rotation_euler = (2.944, 1.571, 0.0)
ob_cube_014.scale = (-0.3022, 1.0, 0.1422)
ob_cube_016.location = (0.4379, 4.58, -2.963)
ob_cube_016.rotation_euler = (1.571, 3.142, -0.0)
ob_cube_013.location = (-3.22, 2.33, -2.799)
ob_cube_013.rotation_euler = (-0.0, 3.142, -0.0)
ob_plane.location = (0.6871, -2.631, -0.7553)
ob_plane.rotation_euler = (1.571, 0.0, 1.571)
ob_plane_001.location = (0.6871, 3.286, -0.7553)
ob_plane_001.rotation_euler = (1.571, 0.0, 1.571)

# ---- collection membership
col_collection.objects.link(ob_cube)
col_collection.objects.link(ob_cube_004)
col_collection.objects.link(ob_cube_005)
col_collection.objects.link(ob_cube_006)
col_collection.objects.link(ob_cube_007)
col_collection.objects.link(ob_cube_008)
col_collection.objects.link(ob_cube_009)
col_collection.objects.link(ob_cube_010)
col_collection.objects.link(ob_cube_011)
col_collection.objects.link(ob_cube_012)
col_collection.objects.link(ob_cube_001)
col_collection.objects.link(ob_cube_002)
col_collection.objects.link(ob_cube_003)
col_collection.objects.link(ob_cube_014)
col_collection.objects.link(ob_cube_016)
col_collection.objects.link(ob_cube_013)
col_collection.objects.link(ob_plane)
col_collection.objects.link(ob_plane_001)

# ---- scene / render settings (as saved in the file)
scene.frame_start = 1; scene.frame_end = 250; scene.frame_set(1)
scene.render.engine = 'BLENDER_EEVEE_NEXT'
scene.cycles.sampling_pattern = 'TABULATED_SOBOL'
scene.cycles.use_light_tree = False
scene.view_settings.view_transform = 'Filmic'
bpy.context.view_layer.update()

# ---- added for rendering (the .blend has no active camera and no usable light): camera, sun
cam_auto = bpy.data.cameras.new('AutoCamera')
cam_auto.lens = 50.0
cam_auto.sensor_width = 36.0
cam_auto.clip_end = 1000.0
ob_auto_camera = bpy.data.objects.new('AutoCamera', cam_auto)
scene.collection.objects.link(ob_auto_camera)
ob_auto_camera.location = (7.43253, -11.3133, 6.37492)
ob_auto_camera.rotation_euler = (1.09748, -7.21219e-08, 0.694738)
scene.camera = ob_auto_camera
light_auto_sun = bpy.data.lights.new('AutoSun', 'SUN')
light_auto_sun.energy = 3.0
light_auto_sun.angle = 0.0523599
ob_auto_sun = bpy.data.objects.new('AutoSun', light_auto_sun)
scene.collection.objects.link(ob_auto_sun)
ob_auto_sun.rotation_euler = (0.872665, 0.174533, 0.523599)
bpy.context.view_layer.update()
